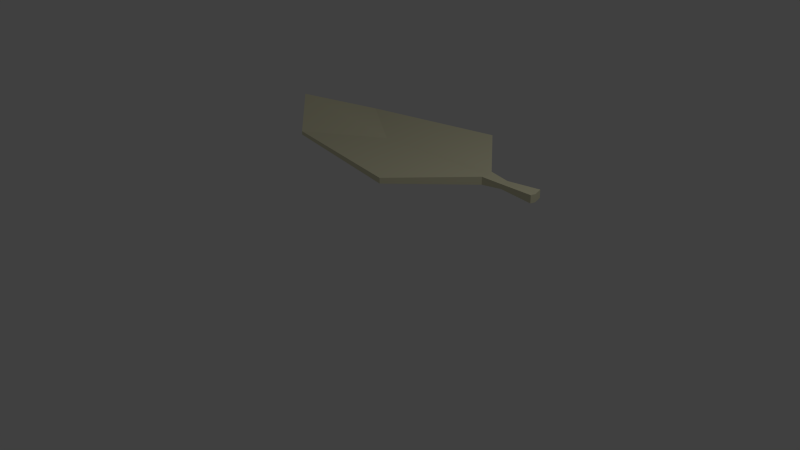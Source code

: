 # Source: Petal.blend  (saved by Blender 2.68.0; exported with 4.5.12 LTS)
import bpy
from mathutils import Matrix  # noqa: F401  (used for matrix-valued properties, if any)

bpy.ops.wm.read_factory_settings(use_empty=True)
scene = bpy.context.scene
scene.name = 'Scene'

# ---- collections
col_collection_1 = bpy.data.collections.new('Collection 1'); scene.collection.children.link(col_collection_1)

# ---- materials (node trees are filled in below, after node groups)
mat_petal_white = bpy.data.materials.new('Petal White')
mat_petal_white.alpha_threshold = 0.0
mat_petal_white.use_transparent_shadow = False
mat_petal_white.diffuse_color = (0.8, 0.7695, 0.5333, 1.0)
mat_petal_white.roughness = 0.5
mat_petal_white.line_color = (0.0, 0.0, 0.0, 1.0)

# ---- material node trees

# ---- world
world_world = bpy.data.worlds.new('World'); scene.world = world_world
world_world.color = (0.05088, 0.05088, 0.05088)
world_world.use_sun_shadow = False
world_world.sun_shadow_jitter_overblur = 0.0
world_world.cycles.sampling_method = 'MANUAL'
world_world.cycles.sample_map_resolution = 256
world_world.light_settings.ao_factor = 0.5

# ---- cameras
cam_camera = bpy.data.cameras.new('Camera')
cam_camera.clip_end = 100.0
cam_camera.lens = 35.0
cam_camera.sensor_width = 32.0
cam_camera.sensor_height = 18.0
cam_camera.ortho_scale = 7.314
cam_camera.dof.focus_distance = 0.0
cam_camera.dof.aperture_fstop = 128.0

# ---- lights
light_lamp = bpy.data.lights.new('Lamp', 'POINT')
light_lamp.transmission_factor = 0.0
light_lamp.cutoff_distance = 30.0
light_lamp.energy = 100.0
light_lamp.shadow_buffer_clip_start = 1.001
light_lamp.shadow_soft_size = 0.1
light_lamp.shadow_maximum_resolution = 0.006
light_lamp.use_absolute_resolution = True
light_lamp.cycles.use_multiple_importance_sampling = False

# ---- meshes
me_cube_001 = bpy.data.meshes.new('Cube.001')
me_cube_001.from_pydata([(-0.6122, -0.6615, 0.02436), (-0.6122, 0.6615, 0.02436), (1.313, 1.0, 0.03682), (1.313, -1.0, 0.03682), (-0.6122, -0.6615, -0.02436), (-0.6122, 0.6615, -0.02436), (1.313, 1.0, -0.03682), (1.313, -1.0, -0.03682), (-1.373, 0.0, 0.08887), (-1.373, 0.0, 0.2207), (2.105, 0.0, -0.1018), (2.105, 0.0, 0.001961), (0.3502, 0.0, 0.006488), (0.3502, 0.0, -0.0205), (2.089, 0.1019, 0.01939), (2.089, 0.1019, -0.08335), (2.11, -0.09393, -0.08335), (2.11, -0.09393, 0.01939), (2.838, 0.0, -0.1018), (2.838, 0.0, 0.001961), (2.823, 0.1019, 0.01939), (2.823, 0.1019, -0.08335), (2.844, -0.09393, -0.08335), (2.844, -0.09393, 0.01939), (2.377, 0.001035, -0.01356), (2.38, -0.05638, -0.002905), (2.38, -0.05638, -0.0657), (2.377, 0.001035, -0.077), (2.367, 0.06333, -0.0657), (2.367, 0.06333, -0.002905)], [], [(8, 5, 1, 9), (5, 6, 2, 1), (6, 15, 14, 2), (7, 4, 0, 3), (2, 14, 11, 12, 1), (8, 4, 13, 5), (4, 8, 9, 0), (17, 16, 7, 3), (9, 1, 12, 0), (0, 12, 11, 17, 3), (10, 13, 4, 7, 16), (5, 13, 10, 15, 6), (27, 26, 22, 18), (25, 24, 19, 23), (20, 21, 18, 19), (22, 23, 19, 18), (29, 28, 21, 20), (28, 27, 18, 21), (24, 29, 20, 19), (26, 25, 23, 22), (10, 16, 26, 27), (17, 11, 24, 25), (14, 15, 28, 29), (15, 10, 27, 28), (11, 14, 29, 24), (16, 17, 25, 26)])
me_cube_001.materials.append(mat_petal_white)
me_cube_001.use_remesh_preserve_volume = False
me_cube_001.use_remesh_preserve_attributes = False
me_cube_001.use_mirror_vertex_groups = False
me_cube_001.update()

# ---- objects
ob_cube = bpy.data.objects.new('Cube', me_cube_001)
ob_lamp = bpy.data.objects.new('Lamp', light_lamp)
ob_camera = bpy.data.objects.new('Camera', cam_camera)

# ---- transforms, parenting, visibility, modifiers, constraints
ob_cube.location = (-0.8966, 0.7604, 1.23)
ob_cube.lineart.crease_threshold = 0.0
ob_lamp.location = (4.076, 1.005, 5.904)
ob_lamp.rotation_euler = (0.6503, 0.05522, 1.866)
ob_lamp.lock_rotations_4d = False
ob_lamp.empty_display_type = 'ARROWS'
ob_lamp.color = (0.0, 0.0, 0.0, 0.0)
ob_lamp.lineart.crease_threshold = 0.0
ob_camera.location = (7.481, -6.508, 5.344)
ob_camera.rotation_euler = (1.109, 0.01082, 0.8149)
ob_camera.lock_rotations_4d = False
ob_camera.empty_display_type = 'ARROWS'
ob_camera.color = (0.0, 0.0, 0.0, 0.0)
ob_camera.display_type = 'WIRE'
ob_camera.lineart.crease_threshold = 0.0

# ---- collection membership
col_collection_1.objects.link(ob_cube)
col_collection_1.objects.link(ob_lamp)
col_collection_1.objects.link(ob_camera)

# ---- scene / render settings (as saved in the file)
scene.camera = ob_camera
scene.frame_start = 1; scene.frame_end = 250; scene.frame_set(99)
scene.render.engine = 'BLENDER_EEVEE_NEXT'
scene.render.image_settings.color_mode = 'RGB'
scene.render.image_settings.compression = 90
scene.render.resolution_percentage = 50
scene.render.dither_intensity = 0.0
scene.cycles.use_denoising = False
scene.cycles.samples = 10
scene.cycles.sampling_pattern = 'TABULATED_SOBOL'
scene.cycles.light_sampling_threshold = 0.0
scene.cycles.use_adaptive_sampling = False
scene.cycles.use_light_tree = False
scene.cycles.blur_glossy = 0.0
scene.cycles.volume_bounces = 1
scene.cycles.pixel_filter_type = 'GAUSSIAN'
scene.cycles.sample_clamp_indirect = 0.0
scene.view_settings.view_transform = 'Standard'
bpy.context.view_layer.update()

